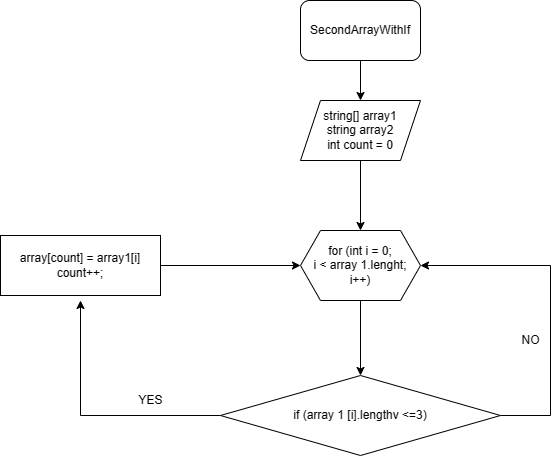

The diagram above was exported from draw.io. Its source (the exported page's mxGraphModel, read from the mxfile embedded in the PNG):
<mxGraphModel dx="1050" dy="541" grid="1" gridSize="10" guides="1" tooltips="1" connect="1" arrows="1" fold="1" page="1" pageScale="1" pageWidth="827" pageHeight="1169" math="0" shadow="0">
  <root>
    <mxCell id="0" />
    <mxCell id="1" parent="0" />
    <mxCell id="J-S-wQbOmsRxVM-nbHlA-3" value="" style="edgeStyle=orthogonalEdgeStyle;rounded=0;orthogonalLoop=1;jettySize=auto;html=1;" edge="1" parent="1" source="J-S-wQbOmsRxVM-nbHlA-1" target="J-S-wQbOmsRxVM-nbHlA-2">
      <mxGeometry relative="1" as="geometry" />
    </mxCell>
    <mxCell id="J-S-wQbOmsRxVM-nbHlA-1" value="SecondArrayWithIf" style="rounded=1;whiteSpace=wrap;html=1;" vertex="1" parent="1">
      <mxGeometry x="490" y="80" width="120" height="60" as="geometry" />
    </mxCell>
    <mxCell id="J-S-wQbOmsRxVM-nbHlA-5" value="" style="edgeStyle=orthogonalEdgeStyle;rounded=0;orthogonalLoop=1;jettySize=auto;html=1;" edge="1" parent="1" source="J-S-wQbOmsRxVM-nbHlA-2" target="J-S-wQbOmsRxVM-nbHlA-4">
      <mxGeometry relative="1" as="geometry" />
    </mxCell>
    <mxCell id="J-S-wQbOmsRxVM-nbHlA-2" value="string[] array1&lt;br&gt;string array2&lt;br&gt;int count = 0" style="shape=parallelogram;perimeter=parallelogramPerimeter;whiteSpace=wrap;html=1;fixedSize=1;" vertex="1" parent="1">
      <mxGeometry x="490" y="180" width="120" height="60" as="geometry" />
    </mxCell>
    <mxCell id="J-S-wQbOmsRxVM-nbHlA-7" value="" style="edgeStyle=orthogonalEdgeStyle;rounded=0;orthogonalLoop=1;jettySize=auto;html=1;" edge="1" parent="1" source="J-S-wQbOmsRxVM-nbHlA-4" target="J-S-wQbOmsRxVM-nbHlA-6">
      <mxGeometry relative="1" as="geometry" />
    </mxCell>
    <mxCell id="J-S-wQbOmsRxVM-nbHlA-4" value="for (int i = 0;&lt;br&gt;i &amp;lt; array 1.lenght;&lt;br&gt;i++)" style="shape=hexagon;perimeter=hexagonPerimeter2;whiteSpace=wrap;html=1;fixedSize=1;" vertex="1" parent="1">
      <mxGeometry x="490" y="310" width="120" height="70" as="geometry" />
    </mxCell>
    <mxCell id="J-S-wQbOmsRxVM-nbHlA-8" style="edgeStyle=orthogonalEdgeStyle;rounded=0;orthogonalLoop=1;jettySize=auto;html=1;entryX=1;entryY=0.5;entryDx=0;entryDy=0;" edge="1" parent="1" source="J-S-wQbOmsRxVM-nbHlA-6" target="J-S-wQbOmsRxVM-nbHlA-4">
      <mxGeometry relative="1" as="geometry">
        <Array as="points">
          <mxPoint x="740" y="495" />
          <mxPoint x="740" y="345" />
        </Array>
      </mxGeometry>
    </mxCell>
    <mxCell id="J-S-wQbOmsRxVM-nbHlA-11" style="edgeStyle=orthogonalEdgeStyle;rounded=0;orthogonalLoop=1;jettySize=auto;html=1;" edge="1" parent="1" source="J-S-wQbOmsRxVM-nbHlA-6">
      <mxGeometry relative="1" as="geometry">
        <mxPoint x="270" y="380" as="targetPoint" />
        <Array as="points">
          <mxPoint x="270" y="495" />
        </Array>
      </mxGeometry>
    </mxCell>
    <mxCell id="J-S-wQbOmsRxVM-nbHlA-6" value="if (array 1 [i].lengthv &amp;lt;=3)" style="rhombus;whiteSpace=wrap;html=1;" vertex="1" parent="1">
      <mxGeometry x="410" y="455" width="280" height="80" as="geometry" />
    </mxCell>
    <mxCell id="J-S-wQbOmsRxVM-nbHlA-10" style="edgeStyle=orthogonalEdgeStyle;rounded=0;orthogonalLoop=1;jettySize=auto;html=1;entryX=0;entryY=0.5;entryDx=0;entryDy=0;" edge="1" parent="1" source="J-S-wQbOmsRxVM-nbHlA-9" target="J-S-wQbOmsRxVM-nbHlA-4">
      <mxGeometry relative="1" as="geometry" />
    </mxCell>
    <mxCell id="J-S-wQbOmsRxVM-nbHlA-9" value="array[count] = array1[i]&lt;br&gt;count++;" style="rounded=0;whiteSpace=wrap;html=1;" vertex="1" parent="1">
      <mxGeometry x="190" y="315" width="160" height="60" as="geometry" />
    </mxCell>
    <mxCell id="J-S-wQbOmsRxVM-nbHlA-12" value="YES" style="text;html=1;align=center;verticalAlign=middle;resizable=0;points=[];autosize=1;strokeColor=none;fillColor=none;" vertex="1" parent="1">
      <mxGeometry x="315" y="465" width="50" height="30" as="geometry" />
    </mxCell>
    <mxCell id="J-S-wQbOmsRxVM-nbHlA-13" value="NO" style="text;html=1;align=center;verticalAlign=middle;resizable=0;points=[];autosize=1;strokeColor=none;fillColor=none;" vertex="1" parent="1">
      <mxGeometry x="700" y="405" width="40" height="30" as="geometry" />
    </mxCell>
  </root>
</mxGraphModel>